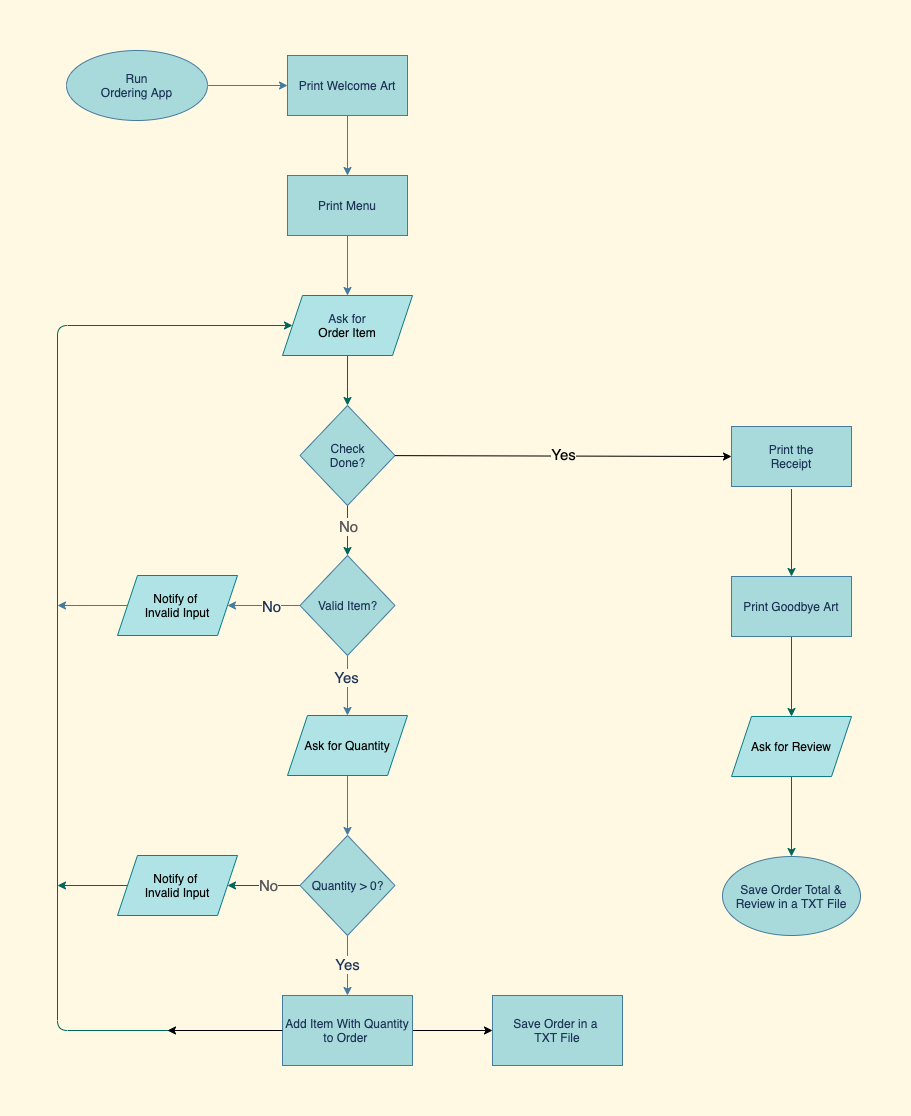

The diagram above was exported from draw.io. Its source (the exported page's mxGraphModel, read from the mxfile embedded in the PNG):
<mxGraphModel dx="946" dy="458" grid="0" gridSize="10" guides="1" tooltips="1" connect="1" arrows="1" fold="1" page="1" pageScale="1" pageWidth="850" pageHeight="1100" background="#FFF8E3" math="0" shadow="0">
  <root>
    <mxCell id="0" />
    <mxCell id="1" parent="0" />
    <mxCell id="UBfkT2A0u4jQ6aRV8LOt-3" value="" style="edgeStyle=orthogonalEdgeStyle;orthogonalLoop=1;jettySize=auto;html=1;labelBackgroundColor=#F1FAEE;strokeColor=#457B9D;fontColor=#1D3557;" parent="1" source="UBfkT2A0u4jQ6aRV8LOt-1" target="UBfkT2A0u4jQ6aRV8LOt-2" edge="1">
      <mxGeometry relative="1" as="geometry" />
    </mxCell>
    <mxCell id="UBfkT2A0u4jQ6aRV8LOt-1" value="Run&lt;br&gt;Ordering App" style="ellipse;whiteSpace=wrap;html=1;fillColor=#A8DADC;strokeColor=#457B9D;fontColor=#1D3557;" parent="1" vertex="1">
      <mxGeometry x="39" y="39" width="141" height="70" as="geometry" />
    </mxCell>
    <mxCell id="UBfkT2A0u4jQ6aRV8LOt-6" value="" style="edgeStyle=orthogonalEdgeStyle;orthogonalLoop=1;jettySize=auto;html=1;labelBackgroundColor=#F1FAEE;strokeColor=#457B9D;fontColor=#1D3557;" parent="1" source="UBfkT2A0u4jQ6aRV8LOt-2" target="UBfkT2A0u4jQ6aRV8LOt-5" edge="1">
      <mxGeometry relative="1" as="geometry" />
    </mxCell>
    <mxCell id="UBfkT2A0u4jQ6aRV8LOt-2" value="Print Welcome Art" style="whiteSpace=wrap;html=1;fillColor=#A8DADC;strokeColor=#457B9D;fontColor=#1D3557;" parent="1" vertex="1">
      <mxGeometry x="260" y="44" width="120" height="60" as="geometry" />
    </mxCell>
    <mxCell id="UBfkT2A0u4jQ6aRV8LOt-8" value="" style="edgeStyle=orthogonalEdgeStyle;orthogonalLoop=1;jettySize=auto;html=1;labelBackgroundColor=#F1FAEE;strokeColor=#457B9D;fontColor=#1D3557;entryX=0.5;entryY=0;entryDx=0;entryDy=0;" parent="1" source="UBfkT2A0u4jQ6aRV8LOt-5" target="7D88Kd9amkI0sh4oOEg8-5" edge="1">
      <mxGeometry relative="1" as="geometry" />
    </mxCell>
    <mxCell id="UBfkT2A0u4jQ6aRV8LOt-5" value="Print Menu" style="whiteSpace=wrap;html=1;fillColor=#A8DADC;strokeColor=#457B9D;fontColor=#1D3557;" parent="1" vertex="1">
      <mxGeometry x="260" y="164" width="120" height="60" as="geometry" />
    </mxCell>
    <mxCell id="UBfkT2A0u4jQ6aRV8LOt-12" value="" style="edgeStyle=orthogonalEdgeStyle;orthogonalLoop=1;jettySize=auto;html=1;labelBackgroundColor=#F1FAEE;strokeColor=#457B9D;fontColor=#1D3557;entryX=1;entryY=0.5;entryDx=0;entryDy=0;" parent="1" source="UBfkT2A0u4jQ6aRV8LOt-9" target="7D88Kd9amkI0sh4oOEg8-8" edge="1">
      <mxGeometry relative="1" as="geometry" />
    </mxCell>
    <mxCell id="UBfkT2A0u4jQ6aRV8LOt-21" value="No" style="edgeLabel;html=1;align=center;verticalAlign=middle;resizable=0;points=[];labelBackgroundColor=#FFF8E3;fontColor=#1D3557;fontSize=15;" parent="UBfkT2A0u4jQ6aRV8LOt-12" vertex="1" connectable="0">
      <mxGeometry x="-0.2" y="3" relative="1" as="geometry">
        <mxPoint y="-3" as="offset" />
      </mxGeometry>
    </mxCell>
    <mxCell id="UBfkT2A0u4jQ6aRV8LOt-20" value="" style="edgeStyle=orthogonalEdgeStyle;orthogonalLoop=1;jettySize=auto;html=1;labelBackgroundColor=#F1FAEE;strokeColor=#457B9D;fontColor=#1D3557;entryX=0.5;entryY=0;entryDx=0;entryDy=0;" parent="1" source="UBfkT2A0u4jQ6aRV8LOt-9" target="7D88Kd9amkI0sh4oOEg8-9" edge="1">
      <mxGeometry relative="1" as="geometry">
        <mxPoint x="170" y="654" as="targetPoint" />
      </mxGeometry>
    </mxCell>
    <mxCell id="UBfkT2A0u4jQ6aRV8LOt-32" value="Yes" style="edgeLabel;html=1;align=center;verticalAlign=middle;resizable=0;points=[];labelBackgroundColor=#FFF8E3;fontColor=#1D3557;fontSize=15;" parent="UBfkT2A0u4jQ6aRV8LOt-20" vertex="1" connectable="0">
      <mxGeometry x="-0.3" y="-2" relative="1" as="geometry">
        <mxPoint as="offset" />
      </mxGeometry>
    </mxCell>
    <mxCell id="UBfkT2A0u4jQ6aRV8LOt-9" value="Valid Item?" style="rhombus;whiteSpace=wrap;html=1;fillColor=#A8DADC;strokeColor=#457B9D;fontColor=#1D3557;" parent="1" vertex="1">
      <mxGeometry x="272.5" y="544" width="95" height="100" as="geometry" />
    </mxCell>
    <mxCell id="UBfkT2A0u4jQ6aRV8LOt-23" value="" style="edgeStyle=orthogonalEdgeStyle;orthogonalLoop=1;jettySize=auto;html=1;labelBackgroundColor=#F1FAEE;strokeColor=#457B9D;fontColor=#1D3557;exitX=0.5;exitY=1;exitDx=0;exitDy=0;" parent="1" source="7D88Kd9amkI0sh4oOEg8-9" target="UBfkT2A0u4jQ6aRV8LOt-22" edge="1">
      <mxGeometry relative="1" as="geometry" />
    </mxCell>
    <mxCell id="UBfkT2A0u4jQ6aRV8LOt-25" value="" style="edgeStyle=orthogonalEdgeStyle;orthogonalLoop=1;jettySize=auto;html=1;labelBackgroundColor=#F1FAEE;strokeColor=#457B9D;fontColor=#1D3557;" parent="1" source="UBfkT2A0u4jQ6aRV8LOt-22" target="UBfkT2A0u4jQ6aRV8LOt-24" edge="1">
      <mxGeometry relative="1" as="geometry" />
    </mxCell>
    <mxCell id="UBfkT2A0u4jQ6aRV8LOt-33" value="Yes" style="edgeLabel;html=1;align=center;verticalAlign=middle;resizable=0;points=[];labelBackgroundColor=#FFF8E3;fontColor=#1D3557;fontSize=15;" parent="UBfkT2A0u4jQ6aRV8LOt-25" vertex="1" connectable="0">
      <mxGeometry x="-0.0667" y="-1" relative="1" as="geometry">
        <mxPoint as="offset" />
      </mxGeometry>
    </mxCell>
    <mxCell id="7D88Kd9amkI0sh4oOEg8-16" value="" style="edgeStyle=orthogonalEdgeStyle;orthogonalLoop=1;jettySize=auto;html=1;strokeColor=#006658;fillColor=#21C0A5;fontSize=15;fontColor=#5C5C5C;" parent="1" source="UBfkT2A0u4jQ6aRV8LOt-22" target="7D88Kd9amkI0sh4oOEg8-10" edge="1">
      <mxGeometry relative="1" as="geometry" />
    </mxCell>
    <mxCell id="7D88Kd9amkI0sh4oOEg8-19" value="No" style="edgeLabel;html=1;align=center;verticalAlign=middle;resizable=0;points=[];fontSize=15;fontColor=#5C5C5C;labelBackgroundColor=#FFF8E3;" parent="7D88Kd9amkI0sh4oOEg8-16" vertex="1" connectable="0">
      <mxGeometry x="-0.1034" y="-1" relative="1" as="geometry">
        <mxPoint x="1" as="offset" />
      </mxGeometry>
    </mxCell>
    <mxCell id="UBfkT2A0u4jQ6aRV8LOt-22" value="Quantity &amp;gt; 0?" style="rhombus;whiteSpace=wrap;html=1;fillColor=#A8DADC;strokeColor=#457B9D;fontColor=#1D3557;" parent="1" vertex="1">
      <mxGeometry x="272.5" y="824" width="95" height="100" as="geometry" />
    </mxCell>
    <mxCell id="gYYC9lm4P-V8k2E9o4Kj-2" value="" style="edgeStyle=orthogonalEdgeStyle;rounded=0;orthogonalLoop=1;jettySize=auto;html=1;" edge="1" parent="1" source="UBfkT2A0u4jQ6aRV8LOt-24" target="gYYC9lm4P-V8k2E9o4Kj-1">
      <mxGeometry relative="1" as="geometry" />
    </mxCell>
    <mxCell id="UBfkT2A0u4jQ6aRV8LOt-24" value="Add Item With Quantity to Order&amp;nbsp;" style="whiteSpace=wrap;html=1;fillColor=#A8DADC;strokeColor=#457B9D;fontColor=#1D3557;" parent="1" vertex="1">
      <mxGeometry x="255" y="984" width="130" height="70" as="geometry" />
    </mxCell>
    <mxCell id="UBfkT2A0u4jQ6aRV8LOt-31" value="" style="endArrow=classic;html=1;exitX=0;exitY=0.5;exitDx=0;exitDy=0;labelBackgroundColor=#F1FAEE;strokeColor=#457B9D;fontColor=#1D3557;" parent="1" source="7D88Kd9amkI0sh4oOEg8-8" edge="1">
      <mxGeometry width="50" height="50" relative="1" as="geometry">
        <mxPoint x="140" y="684" as="sourcePoint" />
        <mxPoint x="30" y="594" as="targetPoint" />
      </mxGeometry>
    </mxCell>
    <mxCell id="7D88Kd9amkI0sh4oOEg8-7" value="" style="edgeStyle=orthogonalEdgeStyle;orthogonalLoop=1;jettySize=auto;html=1;strokeColor=#006658;fillColor=#21C0A5;fontColor=#5C5C5C;entryX=0.5;entryY=0;entryDx=0;entryDy=0;" parent="1" source="7D88Kd9amkI0sh4oOEg8-5" target="7D88Kd9amkI0sh4oOEg8-22" edge="1">
      <mxGeometry relative="1" as="geometry">
        <mxPoint x="320" y="434" as="targetPoint" />
      </mxGeometry>
    </mxCell>
    <mxCell id="7D88Kd9amkI0sh4oOEg8-5" value="&lt;font color=&quot;#1d3557&quot; face=&quot;helvetica&quot;&gt;Ask for&lt;br&gt;&lt;/font&gt;Order Item" style="shape=parallelogram;perimeter=parallelogramPerimeter;whiteSpace=wrap;html=1;fixedSize=1;fillColor=#b0e3e6;strokeColor=#0e8088;" parent="1" vertex="1">
      <mxGeometry x="255" y="284" width="130" height="60" as="geometry" />
    </mxCell>
    <mxCell id="7D88Kd9amkI0sh4oOEg8-8" value="Notify of &lt;br&gt;Invalid Input" style="shape=parallelogram;perimeter=parallelogramPerimeter;whiteSpace=wrap;html=1;fixedSize=1;fillColor=#b0e3e6;strokeColor=#0e8088;" parent="1" vertex="1">
      <mxGeometry x="90" y="564" width="120" height="60" as="geometry" />
    </mxCell>
    <mxCell id="7D88Kd9amkI0sh4oOEg8-9" value="Ask for Quantity" style="shape=parallelogram;perimeter=parallelogramPerimeter;whiteSpace=wrap;html=1;fixedSize=1;fillColor=#b0e3e6;strokeColor=#0e8088;" parent="1" vertex="1">
      <mxGeometry x="260" y="704" width="120" height="60" as="geometry" />
    </mxCell>
    <mxCell id="7D88Kd9amkI0sh4oOEg8-10" value="Notify of &lt;br&gt;Invalid Input" style="shape=parallelogram;perimeter=parallelogramPerimeter;whiteSpace=wrap;html=1;fixedSize=1;fillColor=#b0e3e6;strokeColor=#0e8088;" parent="1" vertex="1">
      <mxGeometry x="90" y="844" width="120" height="60" as="geometry" />
    </mxCell>
    <mxCell id="7D88Kd9amkI0sh4oOEg8-17" value="" style="edgeStyle=orthogonalEdgeStyle;orthogonalLoop=1;jettySize=auto;html=1;strokeColor=#006658;fillColor=#21C0A5;fontSize=15;fontColor=#5C5C5C;entryX=0;entryY=0.5;entryDx=0;entryDy=0;" parent="1" target="7D88Kd9amkI0sh4oOEg8-5" edge="1">
      <mxGeometry relative="1" as="geometry">
        <mxPoint x="143" y="1019" as="sourcePoint" />
        <mxPoint x="30" y="292" as="targetPoint" />
        <Array as="points">
          <mxPoint x="30" y="314" />
        </Array>
      </mxGeometry>
    </mxCell>
    <mxCell id="7D88Kd9amkI0sh4oOEg8-21" value="" style="endArrow=classic;html=1;strokeColor=#006658;fillColor=#21C0A5;fontSize=15;fontColor=#5C5C5C;exitX=0;exitY=0.5;exitDx=0;exitDy=0;" parent="1" source="7D88Kd9amkI0sh4oOEg8-10" edge="1">
      <mxGeometry width="50" height="50" relative="1" as="geometry">
        <mxPoint x="70" y="904" as="sourcePoint" />
        <mxPoint x="30" y="874" as="targetPoint" />
      </mxGeometry>
    </mxCell>
    <mxCell id="7D88Kd9amkI0sh4oOEg8-23" value="" style="edgeStyle=orthogonalEdgeStyle;orthogonalLoop=1;jettySize=auto;html=1;strokeColor=#006658;fillColor=#21C0A5;fontSize=15;fontColor=#5C5C5C;" parent="1" source="7D88Kd9amkI0sh4oOEg8-22" target="UBfkT2A0u4jQ6aRV8LOt-9" edge="1">
      <mxGeometry relative="1" as="geometry" />
    </mxCell>
    <mxCell id="7D88Kd9amkI0sh4oOEg8-34" value="No" style="edgeLabel;html=1;align=center;verticalAlign=middle;resizable=0;points=[];fontSize=15;fontColor=#5C5C5C;labelBackgroundColor=#FFF8e3;" parent="7D88Kd9amkI0sh4oOEg8-23" vertex="1" connectable="0">
      <mxGeometry x="-0.44" y="-1" relative="1" as="geometry">
        <mxPoint x="1" y="6" as="offset" />
      </mxGeometry>
    </mxCell>
    <mxCell id="7D88Kd9amkI0sh4oOEg8-22" value="Check&lt;br&gt;Done?" style="rhombus;whiteSpace=wrap;html=1;fillColor=#A8DADC;strokeColor=#457B9D;fontColor=#1D3557;" parent="1" vertex="1">
      <mxGeometry x="272.5" y="394" width="95" height="100" as="geometry" />
    </mxCell>
    <mxCell id="7D88Kd9amkI0sh4oOEg8-25" value="" style="edgeStyle=orthogonalEdgeStyle;orthogonalLoop=1;jettySize=auto;html=1;strokeColor=#006658;fillColor=#21C0A5;fontSize=15;fontColor=#5C5C5C;exitX=0.5;exitY=1;exitDx=0;exitDy=0;entryX=0.5;entryY=0;entryDx=0;entryDy=0;" parent="1" target="7D88Kd9amkI0sh4oOEg8-27" edge="1">
      <mxGeometry relative="1" as="geometry">
        <mxPoint x="764" y="477.5" as="sourcePoint" />
        <mxPoint x="764" y="545" as="targetPoint" />
      </mxGeometry>
    </mxCell>
    <mxCell id="7D88Kd9amkI0sh4oOEg8-29" value="" style="edgeStyle=orthogonalEdgeStyle;orthogonalLoop=1;jettySize=auto;html=1;strokeColor=#006658;fillColor=#21C0A5;fontSize=15;fontColor=#5C5C5C;" parent="1" source="7D88Kd9amkI0sh4oOEg8-27" edge="1">
      <mxGeometry relative="1" as="geometry">
        <mxPoint x="764" y="705" as="targetPoint" />
      </mxGeometry>
    </mxCell>
    <mxCell id="7D88Kd9amkI0sh4oOEg8-27" value="Print Goodbye Art" style="whiteSpace=wrap;html=1;fillColor=#A8DADC;strokeColor=#457B9D;fontColor=#1D3557;" parent="1" vertex="1">
      <mxGeometry x="704" y="565" width="120" height="60" as="geometry" />
    </mxCell>
    <mxCell id="7D88Kd9amkI0sh4oOEg8-30" value="Print the&lt;br&gt;Receipt" style="whiteSpace=wrap;html=1;fillColor=#A8DADC;strokeColor=#457B9D;fontColor=#1D3557;" parent="1" vertex="1">
      <mxGeometry x="704" y="415" width="120" height="60" as="geometry" />
    </mxCell>
    <mxCell id="7D88Kd9amkI0sh4oOEg8-33" value="" style="edgeStyle=orthogonalEdgeStyle;orthogonalLoop=1;jettySize=auto;html=1;strokeColor=#006658;fillColor=#21C0A5;fontSize=15;fontColor=#5C5C5C;" parent="1" source="7D88Kd9amkI0sh4oOEg8-31" target="7D88Kd9amkI0sh4oOEg8-32" edge="1">
      <mxGeometry relative="1" as="geometry" />
    </mxCell>
    <mxCell id="7D88Kd9amkI0sh4oOEg8-31" value="Ask for Review" style="shape=parallelogram;perimeter=parallelogramPerimeter;whiteSpace=wrap;html=1;fixedSize=1;fillColor=#b0e3e6;strokeColor=#0e8088;" parent="1" vertex="1">
      <mxGeometry x="704" y="705" width="120" height="60" as="geometry" />
    </mxCell>
    <mxCell id="7D88Kd9amkI0sh4oOEg8-32" value="Save Order Total &amp;amp; Review in a TXT File" style="ellipse;whiteSpace=wrap;html=1;fillColor=#A8DADC;strokeColor=#457B9D;fontColor=#1D3557;" parent="1" vertex="1">
      <mxGeometry x="695" y="845" width="138" height="79" as="geometry" />
    </mxCell>
    <mxCell id="gYYC9lm4P-V8k2E9o4Kj-1" value="Save Order in a &lt;br&gt;TXT File" style="whiteSpace=wrap;html=1;fillColor=#A8DADC;strokeColor=#457B9D;fontColor=#1D3557;" vertex="1" parent="1">
      <mxGeometry x="465" y="984" width="130" height="70" as="geometry" />
    </mxCell>
    <mxCell id="gYYC9lm4P-V8k2E9o4Kj-3" value="" style="endArrow=classic;html=1;exitX=0;exitY=0.5;exitDx=0;exitDy=0;" edge="1" parent="1" source="UBfkT2A0u4jQ6aRV8LOt-24">
      <mxGeometry width="50" height="50" relative="1" as="geometry">
        <mxPoint x="289" y="1073" as="sourcePoint" />
        <mxPoint x="140" y="1019" as="targetPoint" />
      </mxGeometry>
    </mxCell>
    <mxCell id="gYYC9lm4P-V8k2E9o4Kj-4" value="" style="endArrow=classic;html=1;entryX=0;entryY=0.5;entryDx=0;entryDy=0;" edge="1" parent="1" source="7D88Kd9amkI0sh4oOEg8-22" target="7D88Kd9amkI0sh4oOEg8-30">
      <mxGeometry width="50" height="50" relative="1" as="geometry">
        <mxPoint x="369" y="445" as="sourcePoint" />
        <mxPoint x="419" y="540" as="targetPoint" />
      </mxGeometry>
    </mxCell>
    <mxCell id="gYYC9lm4P-V8k2E9o4Kj-6" value="Yes" style="edgeLabel;html=1;align=center;verticalAlign=middle;resizable=0;points=[];fontSize=15;labelBackgroundColor=#FFF8E3;" vertex="1" connectable="0" parent="gYYC9lm4P-V8k2E9o4Kj-4">
      <mxGeometry x="-0.0041" y="2" relative="1" as="geometry">
        <mxPoint as="offset" />
      </mxGeometry>
    </mxCell>
  </root>
</mxGraphModel>